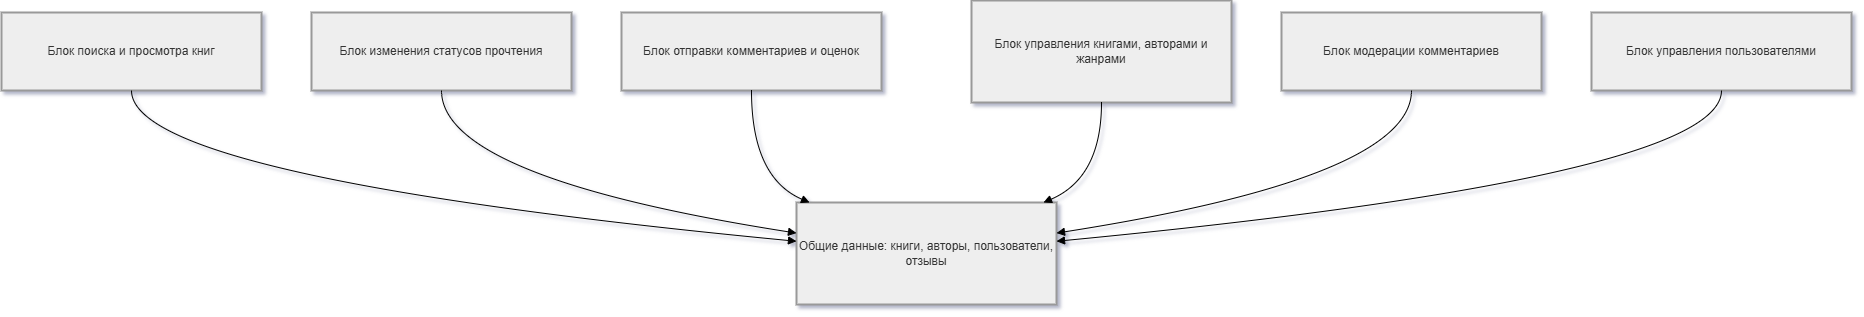

The diagram above was exported from draw.io. Its source (the exported page's mxGraphModel, read from the mxfile embedded in the PNG):
<mxGraphModel dx="1960" dy="1500" grid="1" gridSize="10" guides="1" tooltips="1" connect="1" arrows="1" fold="1" page="1" pageScale="1" pageWidth="827" pageHeight="1169" math="0" shadow="0">
  <root>
    <mxCell id="0" />
    <mxCell id="1" parent="0" />
    <mxCell id="KHOLnBo8PNZWiIrGMgNa-4" parent="1" style="whiteSpace=wrap;strokeWidth=2;fillColor=light-dark(#eeeeee,#1f2020);strokeColor=light-dark(#999999,#cccccc);fontColor=light-dark(#333333,#cccccc);" value="Блок поиска и просмотра книг" vertex="1">
      <mxGeometry height="78" width="260" x="55" y="57" as="geometry" />
    </mxCell>
    <mxCell id="KHOLnBo8PNZWiIrGMgNa-5" parent="1" style="whiteSpace=wrap;strokeWidth=2;fillColor=light-dark(#eeeeee,#1f2020);strokeColor=light-dark(#999999,#cccccc);fontColor=light-dark(#333333,#cccccc);" value="Блок изменения статусов прочтения" vertex="1">
      <mxGeometry height="78" width="260" x="365" y="57" as="geometry" />
    </mxCell>
    <mxCell id="KHOLnBo8PNZWiIrGMgNa-6" parent="1" style="whiteSpace=wrap;strokeWidth=2;fillColor=light-dark(#eeeeee,#1f2020);strokeColor=light-dark(#999999,#cccccc);fontColor=light-dark(#333333,#cccccc);" value="Блок отправки комментариев и оценок" vertex="1">
      <mxGeometry height="78" width="260" x="675" y="57" as="geometry" />
    </mxCell>
    <mxCell id="KHOLnBo8PNZWiIrGMgNa-7" parent="1" style="whiteSpace=wrap;strokeWidth=2;fillColor=light-dark(#eeeeee,#1f2020);strokeColor=light-dark(#999999,#cccccc);fontColor=light-dark(#333333,#cccccc);" value="Блок управления книгами, авторами и жанрами" vertex="1">
      <mxGeometry height="102" width="260" x="1025" y="45" as="geometry" />
    </mxCell>
    <mxCell id="KHOLnBo8PNZWiIrGMgNa-8" parent="1" style="whiteSpace=wrap;strokeWidth=2;fillColor=light-dark(#eeeeee,#1f2020);strokeColor=light-dark(#999999,#cccccc);fontColor=light-dark(#333333,#cccccc);" value="Блок модерации комментариев" vertex="1">
      <mxGeometry height="78" width="260" x="1335" y="57" as="geometry" />
    </mxCell>
    <mxCell id="KHOLnBo8PNZWiIrGMgNa-9" parent="1" style="whiteSpace=wrap;strokeWidth=2;fillColor=light-dark(#eeeeee,#1f2020);strokeColor=light-dark(#999999,#cccccc);fontColor=light-dark(#333333,#cccccc);" value="Блок управления пользователями" vertex="1">
      <mxGeometry height="78" width="260" x="1645" y="57" as="geometry" />
    </mxCell>
    <mxCell id="KHOLnBo8PNZWiIrGMgNa-10" parent="1" style="whiteSpace=wrap;strokeWidth=2;fillColor=light-dark(#eeeeee,#1f2020);strokeColor=light-dark(#999999,#cccccc);fontColor=light-dark(#333333,#cccccc);" value="Общие данные: книги, авторы, пользователи, отзывы" vertex="1">
      <mxGeometry height="102" width="260" x="850" y="247" as="geometry" />
    </mxCell>
    <mxCell id="KHOLnBo8PNZWiIrGMgNa-11" edge="1" parent="1" source="KHOLnBo8PNZWiIrGMgNa-4" style="curved=1;startArrow=none;endArrow=block;exitX=0.5;exitY=1;entryX=0;entryY=0.38;rounded=0;" target="KHOLnBo8PNZWiIrGMgNa-10" value="">
      <mxGeometry relative="1" as="geometry">
        <Array as="points">
          <mxPoint x="185" y="222" />
        </Array>
      </mxGeometry>
    </mxCell>
    <mxCell id="KHOLnBo8PNZWiIrGMgNa-12" edge="1" parent="1" source="KHOLnBo8PNZWiIrGMgNa-5" style="curved=1;startArrow=none;endArrow=block;exitX=0.5;exitY=1;entryX=0;entryY=0.3;rounded=0;" target="KHOLnBo8PNZWiIrGMgNa-10" value="">
      <mxGeometry relative="1" as="geometry">
        <Array as="points">
          <mxPoint x="495" y="222" />
        </Array>
      </mxGeometry>
    </mxCell>
    <mxCell id="KHOLnBo8PNZWiIrGMgNa-13" edge="1" parent="1" source="KHOLnBo8PNZWiIrGMgNa-6" style="curved=1;startArrow=none;endArrow=block;exitX=0.5;exitY=1;entryX=0.05;entryY=0;rounded=0;" target="KHOLnBo8PNZWiIrGMgNa-10" value="">
      <mxGeometry relative="1" as="geometry">
        <Array as="points">
          <mxPoint x="805" y="222" />
        </Array>
      </mxGeometry>
    </mxCell>
    <mxCell id="KHOLnBo8PNZWiIrGMgNa-14" edge="1" parent="1" source="KHOLnBo8PNZWiIrGMgNa-7" style="curved=1;startArrow=none;endArrow=block;exitX=0.5;exitY=1;entryX=0.95;entryY=0;rounded=0;" target="KHOLnBo8PNZWiIrGMgNa-10" value="">
      <mxGeometry relative="1" as="geometry">
        <Array as="points">
          <mxPoint x="1155" y="222" />
        </Array>
      </mxGeometry>
    </mxCell>
    <mxCell id="KHOLnBo8PNZWiIrGMgNa-15" edge="1" parent="1" source="KHOLnBo8PNZWiIrGMgNa-8" style="curved=1;startArrow=none;endArrow=block;exitX=0.5;exitY=1;entryX=1;entryY=0.3;rounded=0;" target="KHOLnBo8PNZWiIrGMgNa-10" value="">
      <mxGeometry relative="1" as="geometry">
        <Array as="points">
          <mxPoint x="1465" y="222" />
        </Array>
      </mxGeometry>
    </mxCell>
    <mxCell id="KHOLnBo8PNZWiIrGMgNa-16" edge="1" parent="1" source="KHOLnBo8PNZWiIrGMgNa-9" style="curved=1;startArrow=none;endArrow=block;exitX=0.5;exitY=1;entryX=1;entryY=0.38;rounded=0;" target="KHOLnBo8PNZWiIrGMgNa-10" value="">
      <mxGeometry relative="1" as="geometry">
        <Array as="points">
          <mxPoint x="1775" y="222" />
        </Array>
      </mxGeometry>
    </mxCell>
  </root>
</mxGraphModel>